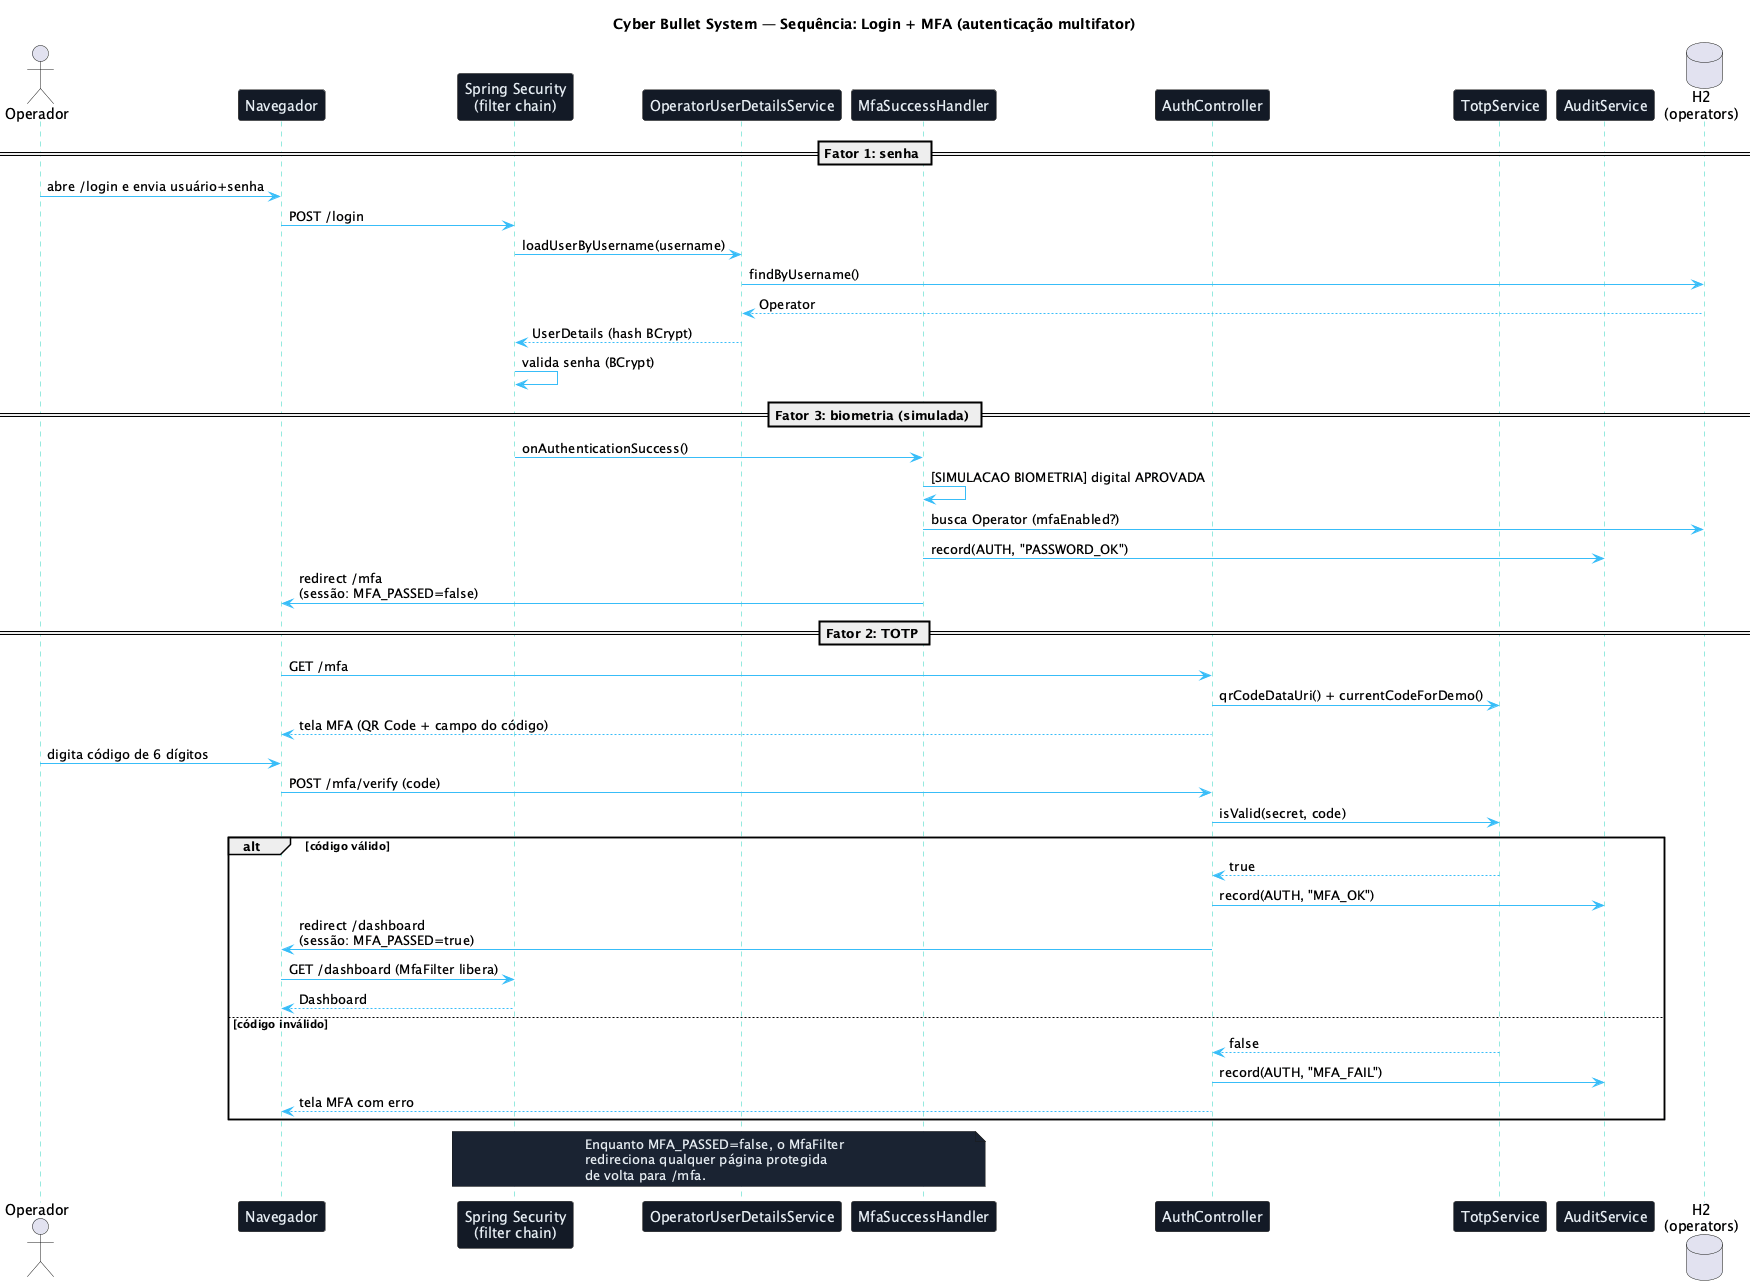

The diagram above was rendered by PlantUML. Its source (embedded in the PNG):
@startuml sequence-login-mfa
title Cyber Bullet System — Sequência: Login + MFA (autenticação multifator)

skinparam sequenceArrowColor #38bdf8
skinparam sequenceLifeLineBorderColor #2dd4bf
skinparam sequenceParticipantBackgroundColor #131a26
skinparam sequenceParticipantFontColor #e6edf3
skinparam noteBackgroundColor #1a2332
skinparam noteFontColor #e6edf3

actor Operador as U
participant "Navegador" as B
participant "Spring Security\n(filter chain)" as SS
participant "OperatorUserDetailsService" as UDS
participant "MfaSuccessHandler" as MSH
participant "AuthController" as AC
participant "TotpService" as TOTP
participant "AuditService" as AUD
database "H2\n(operators)" as DB

== Fator 1: senha ==
U -> B : abre /login e envia usuário+senha
B -> SS : POST /login
SS -> UDS : loadUserByUsername(username)
UDS -> DB : findByUsername()
DB --> UDS : Operator
UDS --> SS : UserDetails (hash BCrypt)
SS -> SS : valida senha (BCrypt)

== Fator 3: biometria (simulada) ==
SS -> MSH : onAuthenticationSuccess()
MSH -> MSH : [SIMULACAO BIOMETRIA] digital APROVADA
MSH -> DB : busca Operator (mfaEnabled?)
MSH -> AUD : record(AUTH, "PASSWORD_OK")
MSH -> B : redirect /mfa\n(sessão: MFA_PASSED=false)

== Fator 2: TOTP ==
B -> AC : GET /mfa
AC -> TOTP : qrCodeDataUri() + currentCodeForDemo()
AC --> B : tela MFA (QR Code + campo do código)
U -> B : digita código de 6 dígitos
B -> AC : POST /mfa/verify (code)
AC -> TOTP : isValid(secret, code)
alt código válido
  TOTP --> AC : true
  AC -> AUD : record(AUTH, "MFA_OK")
  AC -> B : redirect /dashboard\n(sessão: MFA_PASSED=true)
  B -> SS : GET /dashboard (MfaFilter libera)
  SS --> B : Dashboard
else código inválido
  TOTP --> AC : false
  AC -> AUD : record(AUTH, "MFA_FAIL")
  AC --> B : tela MFA com erro
end

note over SS, MSH
  Enquanto MFA_PASSED=false, o MfaFilter
  redireciona qualquer página protegida
  de volta para /mfa.
end note

@enduml